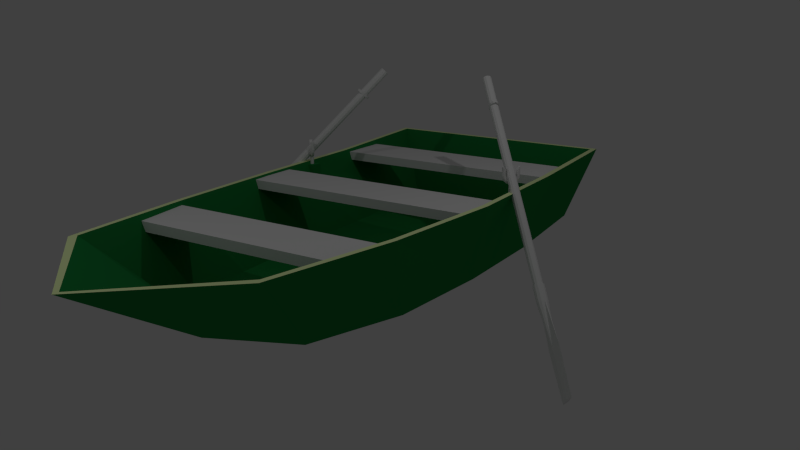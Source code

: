# Source: boat6.blend  (saved by Blender 2.71.0; exported with 4.5.12 LTS)
import bpy
from mathutils import Matrix  # noqa: F401  (used for matrix-valued properties, if any)

bpy.ops.wm.read_factory_settings(use_empty=True)
scene = bpy.context.scene
scene.name = 'Scene'

# ---- collections
col_collection_1 = bpy.data.collections.new('Collection 1'); scene.collection.children.link(col_collection_1)
col_collection_2 = bpy.data.collections.new('Collection 2'); scene.collection.children.link(col_collection_2)
col_collection_2.hide_render = True
col_collection_2.hide_viewport = True

# ---- materials (node trees are filled in below, after node groups)
mat_seats = bpy.data.materials.new('Seats')
mat_seats.alpha_threshold = 0.0
mat_seats.use_transparent_shadow = False
mat_seats.roughness = 0.5
mat_seats.line_color = (0.0, 0.0, 0.0, 1.0)
mat_hull = bpy.data.materials.new('Hull')
mat_hull.alpha_threshold = 0.0
mat_hull.use_transparent_shadow = False
mat_hull.diffuse_color = (0.015, 0.24, 0.054, 1.0)
mat_hull.roughness = 0.5
mat_hull.line_color = (0.0, 0.0, 0.0, 1.0)
mat_gunwale = bpy.data.materials.new('Gunwale')
mat_gunwale.alpha_threshold = 0.0
mat_gunwale.use_transparent_shadow = False
mat_gunwale.diffuse_color = (0.85, 1.0, 0.5, 1.0)
mat_gunwale.roughness = 0.5
mat_gunwale.line_color = (0.0, 0.0, 0.0, 1.0)

# ---- material node trees

# ---- world
world_world = bpy.data.worlds.new('World'); scene.world = world_world
world_world.color = (0.05088, 0.05088, 0.05088)
world_world.use_sun_shadow = False
world_world.sun_shadow_jitter_overblur = 0.0
world_world.cycles.sampling_method = 'MANUAL'
world_world.cycles.sample_map_resolution = 256

# ---- cameras
cam_camera = bpy.data.cameras.new('Camera')
cam_camera.clip_end = 100.0
cam_camera.lens = 35.0
cam_camera.sensor_width = 32.0
cam_camera.sensor_height = 18.0
cam_camera.ortho_scale = 7.314
cam_camera.dof.focus_distance = 0.0
cam_camera.dof.aperture_fstop = 128.0

# ---- lights
light_lamp_001 = bpy.data.lights.new('Lamp.001', 'POINT')
light_lamp_001.transmission_factor = 0.0
light_lamp_001.cutoff_distance = 30.0
light_lamp_001.energy = 100.0
light_lamp_001.shadow_buffer_clip_start = 1.001
light_lamp_001.shadow_soft_size = 0.1
light_lamp_001.shadow_maximum_resolution = 0.006
light_lamp_001.use_absolute_resolution = True
light_lamp_001.cycles.use_multiple_importance_sampling = False
light_lamp = bpy.data.lights.new('Lamp', 'POINT')
light_lamp.transmission_factor = 0.0
light_lamp.cutoff_distance = 30.0
light_lamp.energy = 100.0
light_lamp.shadow_buffer_clip_start = 1.001
light_lamp.shadow_soft_size = 0.1
light_lamp.shadow_maximum_resolution = 0.006
light_lamp.use_absolute_resolution = True
light_lamp.cycles.use_multiple_importance_sampling = False

# ---- meshes
me_cube_012 = bpy.data.meshes.new('Cube.012')
me_cube_012.from_pydata([(-1.0, -1.0, -1.0), (-1.0, 1.0, -1.0), (1.0, 1.0, -1.0), (1.0, -1.0, -1.0), (-1.0, -1.0, 1.0), (-1.0, 1.0, 1.0), (1.0, 1.0, 1.0), (1.0, -1.0, 1.0), (-0.8408, -13.0, -1.0), (-0.9107, -11.0, -1.0), (0.9107, -11.0, -1.0), (0.8408, -13.0, -1.0), (-0.8408, -13.0, 1.0), (-0.9107, -11.0, 1.0), (0.9107, -11.0, 1.0), (0.8408, -13.0, 1.0), (-1.0, -7.0, -1.0), (-1.0, -5.0, -1.0), (1.0, -5.0, -1.0), (1.0, -7.0, -1.0), (-1.0, -7.0, 1.0), (-1.0, -5.0, 1.0), (1.0, -5.0, 1.0), (1.0, -7.0, 1.0), (0.8353, 3.195, -14.53), (0.631, -13.18, -14.18), (-0.6307, -13.18, -14.18), (-0.8353, 3.195, -14.53), (1.061, 3.835, 2.663), (0.8012, -15.76, 2.491), (-0.7988, -15.76, 2.491), (-1.058, 3.835, 2.663), (1.015, 3.635, 2.663), (0.7669, -15.56, 2.491), (-0.7644, -15.56, 2.491), (-1.012, 3.635, 2.663), (0.7898, 2.995, -13.32), (0.5966, -12.98, -12.98), (-0.5963, -12.98, -12.98), (-0.7898, 2.995, -13.32), (0.8353, -0.8981, -16.42), (0.8353, -4.991, -16.59), (0.7664, -9.084, -16.59), (-0.7663, -9.084, -16.59), (-0.8353, -4.991, -16.59), (-0.8353, -0.8981, -16.42), (1.061, -1.064, 1.63), (1.061, -5.963, 1.458), (0.9732, -10.86, 1.802), (-0.9705, -10.86, 1.802), (-1.058, -5.963, 1.458), (-1.058, -1.064, 1.63), (1.015, -1.164, 1.63), (1.015, -5.963, 1.458), (0.9315, -10.76, 1.802), (-0.9288, -10.76, 1.802), (-1.012, -5.963, 1.458), (-1.012, -1.164, 1.63), (0.7898, -0.9981, -15.22), (0.7898, -4.991, -15.39), (0.7246, -8.984, -15.39), (-0.7245, -8.984, -15.39), (-0.7898, -4.991, -15.39), (-0.7898, -0.9981, -15.22), (5.423e-08, 3.195, -14.53), (0.0001723, -14.36, -14.18), (0.001409, 3.835, 2.663), (0.001236, -18.91, 2.491), (0.001409, 3.635, 2.663), (0.001236, -18.71, 2.491), (1.085e-07, 2.995, -13.32), (0.0001721, -14.16, -12.98), (0.0, -0.8981, -18.31), (0.0, -4.991, -19.35), (5.813e-05, -9.084, -17.93), (5.423e-08, -0.9981, -17.1), (-1.085e-07, -4.991, -18.15), (5.797e-05, -8.984, -16.72), (1.004, -3.35, 0.8265), (1.004, -3.817, 0.8265), (0.946, -3.817, 0.8265), (0.946, -3.35, 0.8265), (1.004, -3.35, -1.984), (1.004, -3.817, -1.984), (0.946, -3.817, -1.984), (0.946, -3.35, -1.984), (-0.9438, -3.35, 0.8265), (-0.9438, -3.817, 0.8265), (-1.002, -3.817, 0.8265), (-1.002, -3.35, 0.8265), (-0.9438, -3.35, -1.984), (-0.9438, -3.817, -1.984), (-1.002, -3.817, -1.984), (-1.002, -3.35, -1.984)], [], [(4, 5, 1, 0), (5, 6, 2, 1), (6, 7, 3, 2), (7, 4, 0, 3), (0, 1, 2, 3), (7, 6, 5, 4), (12, 13, 9, 8), (13, 14, 10, 9), (14, 15, 11, 10), (15, 12, 8, 11), (8, 9, 10, 11), (15, 14, 13, 12), (20, 21, 17, 16), (21, 22, 18, 17), (22, 23, 19, 18), (23, 20, 16, 19), (16, 17, 18, 19), (23, 22, 21, 20), (74, 65, 26, 43), (49, 30, 34, 55), (42, 48, 29, 25), (65, 67, 30, 26), (45, 51, 31, 27), (66, 64, 27, 31), (55, 34, 38, 61), (67, 29, 33, 69), (66, 31, 35, 68), (46, 28, 32, 52), (77, 61, 38, 71), (69, 33, 37, 71), (68, 35, 39, 70), (52, 32, 36, 58), (64, 72, 45, 27), (72, 73, 44, 45), (73, 74, 43, 44), (31, 51, 57, 35), (51, 50, 56, 57), (50, 49, 55, 56), (24, 28, 46, 40), (40, 46, 47, 41), (41, 47, 48, 42), (26, 30, 49, 43), (43, 49, 50, 44), (44, 50, 51, 45), (35, 57, 63, 39), (57, 56, 62, 63), (56, 55, 61, 62), (29, 48, 54, 33), (48, 47, 53, 54), (47, 46, 52, 53), (70, 39, 63, 75), (75, 63, 62, 76), (76, 62, 61, 77), (33, 54, 60, 37), (54, 53, 59, 60), (53, 52, 58, 59), (42, 25, 65, 74), (25, 29, 67, 65), (28, 24, 64, 66), (30, 67, 69, 34), (28, 66, 68, 32), (60, 77, 71, 37), (34, 69, 71, 38), (32, 68, 70, 36), (24, 40, 72, 64), (40, 41, 73, 72), (41, 42, 74, 73), (36, 70, 75, 58), (58, 75, 76, 59), (59, 76, 77, 60), (82, 83, 79, 78), (83, 84, 80, 79), (84, 85, 81, 80), (85, 82, 78, 81), (78, 79, 80, 81), (85, 84, 83, 82), (90, 91, 87, 86), (91, 92, 88, 87), (92, 93, 89, 88), (93, 90, 86, 89), (86, 87, 88, 89), (93, 92, 91, 90)])
me_cube_012.polygons.foreach_set('material_index', [0, 0, 0, 0, 0, 0, 0, 0, 0, 0, 0, 0, 0, 0, 0, 0, 0, 0, 1, 2, 1, 1, 1, 1, 1, 2, 2, 2, 1, 1, 1, 1, 1, 1, 1, 2, 2, 2, 1, 1, 1, 1, 1, 1, 1, 1, 1, 2, 2, 2, 1, 1, 1, 1, 1, 1, 1, 1, 1, 2, 2, 1, 1, 1, 1, 1, 1, 1, 1, 1, 1, 1, 1, 1, 1, 1, 1, 1, 1, 1, 1, 1])
me_cube_012.materials.append(mat_seats)
me_cube_012.materials.append(mat_hull)
me_cube_012.materials.append(mat_gunwale)
me_cube_012.use_remesh_preserve_volume = False
me_cube_012.use_remesh_preserve_attributes = False
me_cube_012.use_mirror_vertex_groups = False
me_cube_012.update()
me_torus_001 = bpy.data.meshes.new('Torus.001')
me_torus_001.from_pydata([(0.165, 0.0, 0.0), (0.1603, 0.0, 0.0175), (0.1475, 0.0, 0.03031), (0.13, 0.0, 0.035), (0.1125, 0.0, 0.03031), (0.09969, 0.0, 0.0175), (0.095, 0.0, 4.286e-18), (0.09969, 0.0, -0.0175), (0.1125, 0.0, -0.03031), (0.13, 0.0, -0.035), (0.1475, 0.0, -0.03031), (0.1603, 0.0, -0.0175), (-0.165, 1.442e-08, 0.0), (-0.1603, 1.401e-08, 0.0175), (-0.1475, 1.289e-08, 0.03031), (-0.13, 1.136e-08, 0.035), (-0.1125, 9.835e-09, 0.03031), (-0.09969, 8.715e-09, 0.0175), (-0.095, 8.305e-09, 4.286e-18), (-0.09969, 8.715e-09, -0.0175), (-0.1125, 9.835e-09, -0.03031), (-0.13, 1.136e-08, -0.035), (-0.1475, 1.289e-08, -0.03031), (-0.1603, 1.401e-08, -0.0175), (-0.155, -0.05643, 0.0), (-0.1506, -0.05483, 0.0175), (-0.1386, -0.05045, 0.03031), (-0.1222, -0.04446, 0.035), (-0.1057, -0.03848, 0.03031), (-0.09368, -0.0341, 0.0175), (-0.08927, -0.03249, 4.286e-18), (-0.09368, -0.0341, -0.0175), (-0.1057, -0.03848, -0.03031), (-0.1222, -0.04446, -0.035), (-0.1386, -0.05045, -0.03031), (-0.1506, -0.05483, -0.0175), (-0.1264, -0.1061, 0.0), (-0.1228, -0.103, 0.0175), (-0.113, -0.09481, 0.03031), (-0.09959, -0.08356, 0.035), (-0.08618, -0.07231, 0.03031), (-0.07637, -0.06408, 0.0175), (-0.07277, -0.06106, 4.286e-18), (-0.07637, -0.06408, -0.0175), (-0.08618, -0.07231, -0.03031), (-0.09959, -0.08356, -0.035), (-0.113, -0.09481, -0.03031), (-0.1228, -0.103, -0.0175), (-0.0825, -0.1429, 0.0), (-0.08016, -0.1388, 0.0175), (-0.07375, -0.1277, 0.03031), (-0.065, -0.1126, 0.035), (-0.05625, -0.09743, 0.03031), (-0.04984, -0.08633, 0.0175), (-0.0475, -0.08227, 4.286e-18), (-0.04984, -0.08633, -0.0175), (-0.05625, -0.09743, -0.03031), (-0.065, -0.1126, -0.035), (-0.07375, -0.1277, -0.03031), (-0.08016, -0.1388, -0.0175), (-0.02865, -0.1625, 0.0), (-0.02784, -0.1579, 0.0175), (-0.02561, -0.1453, 0.03031), (-0.02257, -0.128, 0.035), (-0.01954, -0.1108, 0.03031), (-0.01731, -0.09817, 0.0175), (-0.0165, -0.09356, 4.286e-18), (-0.01731, -0.09817, -0.0175), (-0.01954, -0.1108, -0.03031), (-0.02257, -0.128, -0.035), (-0.02561, -0.1453, -0.03031), (-0.02784, -0.1579, -0.0175), (0.02865, -0.1625, 0.0), (0.02784, -0.1579, 0.0175), (0.02561, -0.1453, 0.03031), (0.02257, -0.128, 0.035), (0.01954, -0.1108, 0.03031), (0.01731, -0.09817, 0.0175), (0.0165, -0.09356, 4.286e-18), (0.01731, -0.09817, -0.0175), (0.01954, -0.1108, -0.03031), (0.02257, -0.128, -0.035), (0.02561, -0.1453, -0.03031), (0.02784, -0.1579, -0.0175), (0.0825, -0.1429, 0.0), (0.08016, -0.1388, 0.0175), (0.07375, -0.1277, 0.03031), (0.065, -0.1126, 0.035), (0.05625, -0.09743, 0.03031), (0.04984, -0.08633, 0.0175), (0.0475, -0.08227, 4.286e-18), (0.04984, -0.08633, -0.0175), (0.05625, -0.09743, -0.03031), (0.065, -0.1126, -0.035), (0.07375, -0.1277, -0.03031), (0.08016, -0.1388, -0.0175), (0.1264, -0.1061, 0.0), (0.1228, -0.103, 0.0175), (0.113, -0.09481, 0.03031), (0.09959, -0.08356, 0.035), (0.08618, -0.07231, 0.03031), (0.07637, -0.06408, 0.0175), (0.07277, -0.06106, 4.286e-18), (0.07637, -0.06408, -0.0175), (0.08618, -0.07231, -0.03031), (0.09959, -0.08356, -0.035), (0.113, -0.09481, -0.03031), (0.1228, -0.103, -0.0175), (0.155, -0.05643, 0.0), (0.1506, -0.05483, 0.0175), (0.1386, -0.05045, 0.03031), (0.1222, -0.04446, 0.035), (0.1057, -0.03848, 0.03031), (0.09368, -0.0341, 0.0175), (0.08927, -0.03249, 4.286e-18), (0.09368, -0.0341, -0.0175), (0.1057, -0.03848, -0.03031), (0.1222, -0.04446, -0.035), (0.1386, -0.05045, -0.03031), (0.1506, -0.05483, -0.0175), (0.165, 0.1, 0.0), (0.1603, 0.1, 0.0175), (0.1475, 0.1, 0.03031), (0.13, 0.1, 0.035), (0.1125, 0.1, 0.03031), (0.09969, 0.1, 0.0175), (0.095, 0.1, 4.286e-18), (0.09969, 0.1, -0.0175), (0.1125, 0.1, -0.03031), (0.13, 0.1, -0.035), (0.1475, 0.1, -0.03031), (0.1603, 0.1, -0.0175), (-0.165, 0.1, 0.0), (-0.1603, 0.1, 0.0175), (-0.1475, 0.1, 0.03031), (-0.13, 0.1, 0.035), (-0.1125, 0.1, 0.03031), (-0.09969, 0.1, 0.0175), (-0.095, 0.1, 4.286e-18), (-0.09969, 0.1, -0.0175), (-0.1125, 0.1, -0.03031), (-0.13, 0.1, -0.035), (-0.1475, 0.1, -0.03031), (-0.1603, 0.1, -0.0175), (0.1626, 0.15, 0.0), (0.1602, 0.15, 0.0175), (0.1538, 0.15, 0.03031), (0.1451, 0.15, 0.035), (0.1363, 0.15, 0.03031), (0.1299, 0.15, 0.0175), (0.1276, 0.15, 0.0), (0.1299, 0.15, -0.0175), (0.1363, 0.15, -0.03031), (0.1451, 0.15, -0.035), (0.1538, 0.15, -0.03031), (0.1602, 0.15, -0.0175), (-0.1616, 0.15, 0.0), (-0.1593, 0.15, 0.0175), (-0.1529, 0.15, 0.03031), (-0.1441, 0.15, 0.035), (-0.1354, 0.15, 0.03031), (-0.129, 0.15, 0.0175), (-0.1266, 0.15, 0.0), (-0.129, 0.15, -0.0175), (-0.1354, 0.15, -0.03031), (-0.1441, 0.15, -0.035), (-0.1529, 0.15, -0.03031), (-0.1593, 0.15, -0.0175), (-0.035, -0.1267, 0.0), (-0.03031, -0.1267, 0.0175), (-0.0175, -0.1267, 0.03031), (1.49e-08, -0.1267, 0.035), (0.0175, -0.1267, 0.03031), (0.03031, -0.1267, 0.0175), (0.035, -0.1267, 4.286e-18), (0.03031, -0.1267, -0.0175), (0.0175, -0.1267, -0.03031), (1.49e-08, -0.1267, -0.035), (-0.0175, -0.1267, -0.03031), (-0.03031, -0.1267, -0.0175), (-0.035, -0.5267, 1.774e-07), (-0.03031, -0.5267, 0.0175), (-0.0175, -0.5267, 0.03031), (1.49e-08, -0.5267, 0.035), (0.0175, -0.5267, 0.03031), (0.03031, -0.5267, 0.0175), (0.035, -0.5267, 1.774e-07), (0.03031, -0.5267, -0.0175), (0.0175, -0.5267, -0.03031), (1.49e-08, -0.5267, -0.035), (-0.0175, -0.5267, -0.03031), (-0.03031, -0.5267, -0.0175)], [], [(12, 24, 25, 13), (13, 25, 26, 14), (14, 26, 27, 15), (15, 27, 28, 16), (16, 28, 29, 17), (17, 29, 30, 18), (18, 30, 31, 19), (19, 31, 32, 20), (20, 32, 33, 21), (21, 33, 34, 22), (22, 34, 35, 23), (23, 35, 24, 12), (24, 36, 37, 25), (25, 37, 38, 26), (26, 38, 39, 27), (27, 39, 40, 28), (28, 40, 41, 29), (29, 41, 42, 30), (30, 42, 43, 31), (31, 43, 44, 32), (32, 44, 45, 33), (33, 45, 46, 34), (34, 46, 47, 35), (35, 47, 36, 24), (36, 48, 49, 37), (37, 49, 50, 38), (38, 50, 51, 39), (39, 51, 52, 40), (40, 52, 53, 41), (41, 53, 54, 42), (42, 54, 55, 43), (43, 55, 56, 44), (44, 56, 57, 45), (45, 57, 58, 46), (46, 58, 59, 47), (47, 59, 48, 36), (48, 60, 61, 49), (49, 61, 62, 50), (50, 62, 63, 51), (51, 63, 64, 52), (52, 64, 65, 53), (53, 65, 66, 54), (54, 66, 67, 55), (55, 67, 68, 56), (56, 68, 69, 57), (57, 69, 70, 58), (58, 70, 71, 59), (59, 71, 60, 48), (60, 72, 73, 61), (61, 73, 74, 62), (62, 74, 75, 63), (63, 75, 76, 64), (64, 76, 77, 65), (65, 77, 78, 66), (66, 78, 79, 67), (67, 79, 80, 68), (68, 80, 81, 69), (69, 81, 82, 70), (70, 82, 83, 71), (71, 83, 72, 60), (72, 84, 85, 73), (73, 85, 86, 74), (74, 86, 87, 75), (75, 87, 88, 76), (76, 88, 89, 77), (77, 89, 90, 78), (78, 90, 91, 79), (79, 91, 92, 80), (80, 92, 93, 81), (81, 93, 94, 82), (82, 94, 95, 83), (83, 95, 84, 72), (84, 96, 97, 85), (85, 97, 98, 86), (86, 98, 99, 87), (87, 99, 100, 88), (88, 100, 101, 89), (89, 101, 102, 90), (90, 102, 103, 91), (91, 103, 104, 92), (92, 104, 105, 93), (93, 105, 106, 94), (94, 106, 107, 95), (95, 107, 96, 84), (96, 108, 109, 97), (97, 109, 110, 98), (98, 110, 111, 99), (99, 111, 112, 100), (100, 112, 113, 101), (101, 113, 114, 102), (102, 114, 115, 103), (103, 115, 116, 104), (104, 116, 117, 105), (105, 117, 118, 106), (106, 118, 119, 107), (107, 119, 108, 96), (108, 0, 1, 109), (109, 1, 2, 110), (110, 2, 3, 111), (111, 3, 4, 112), (112, 4, 5, 113), (113, 5, 6, 114), (114, 6, 7, 115), (115, 7, 8, 116), (116, 8, 9, 117), (117, 9, 10, 118), (118, 10, 11, 119), (119, 11, 0, 108), (3, 2, 122, 123), (21, 22, 142, 141), (17, 18, 138, 137), (7, 6, 126, 127), (11, 10, 130, 131), (9, 8, 128, 129), (8, 7, 127, 128), (18, 19, 139, 138), (5, 4, 124, 125), (1, 0, 120, 121), (6, 5, 125, 126), (14, 15, 135, 134), (0, 11, 131, 120), (2, 1, 121, 122), (12, 13, 133, 132), (19, 20, 140, 139), (16, 17, 137, 136), (4, 3, 123, 124), (10, 9, 129, 130), (22, 23, 143, 142), (23, 12, 132, 143), (13, 14, 134, 133), (15, 16, 136, 135), (20, 21, 141, 140), (133, 134, 158, 157), (120, 131, 155, 144), (138, 139, 163, 162), (129, 128, 152, 153), (121, 120, 144, 145), (141, 142, 166, 165), (123, 122, 146, 147), (142, 143, 167, 166), (128, 127, 151, 152), (125, 124, 148, 149), (130, 129, 153, 154), (131, 130, 154, 155), (135, 136, 160, 159), (136, 137, 161, 160), (127, 126, 150, 151), (134, 135, 159, 158), (132, 133, 157, 156), (122, 121, 145, 146), (126, 125, 149, 150), (143, 132, 156, 167), (124, 123, 147, 148), (139, 140, 164, 163), (137, 138, 162, 161), (140, 141, 165, 164), (148, 147, 146, 145, 144, 155, 154, 153, 152, 151, 150, 149), (156, 157, 158, 159, 160, 161, 162, 163, 164, 165, 166, 167), (168, 179, 178, 177, 176, 175, 174, 173, 172, 171, 170, 169), (180, 181, 182, 183, 184, 185, 186, 187, 188, 189, 190, 191), (179, 168, 180, 191), (173, 174, 186, 185), (169, 170, 182, 181), (172, 173, 185, 184), (174, 175, 187, 186), (170, 171, 183, 182), (177, 178, 190, 189), (178, 179, 191, 190), (175, 176, 188, 187), (176, 177, 189, 188), (171, 172, 184, 183), (168, 169, 181, 180)])
me_torus_001.use_remesh_preserve_volume = False
me_torus_001.use_remesh_preserve_attributes = False
me_torus_001.use_mirror_vertex_groups = False
me_torus_001.update()
me_cylinder_001 = bpy.data.meshes.new('Cylinder.001')
me_cylinder_001.from_pydata([(0.0, 0.083, -2.1), (0.0, 0.083, 2.1), (0.0415, 0.07188, -2.1), (0.0415, 0.07188, 2.1), (0.07188, 0.0415, -2.1), (0.07188, 0.0415, 2.1), (0.083, -3.628e-09, -2.1), (0.083, -3.628e-09, 2.1), (0.07188, -0.0415, -2.1), (0.07188, -0.0415, 2.1), (0.0415, -0.07188, -2.1), (0.0415, -0.07188, 2.1), (1.253e-08, -0.083, -2.1), (1.253e-08, -0.083, 2.1), (-0.0415, -0.07188, -2.1), (-0.0415, -0.07188, 2.1), (-0.07188, -0.0415, -2.1), (-0.07188, -0.0415, 2.1), (-0.083, -3.859e-08, -2.1), (-0.083, -3.859e-08, 2.1), (-0.07188, 0.0415, -2.1), (-0.07188, 0.0415, 2.1), (-0.0415, 0.07188, -2.1), (-0.0415, 0.07188, 2.1), (0.0, 0.083, 1.459), (0.0, 0.083, 1.502), (0.0415, 0.07188, 1.502), (0.0415, 0.07188, 1.459), (0.07188, 0.0415, 1.502), (0.07188, 0.0415, 1.459), (0.083, -3.628e-09, 1.502), (0.083, -3.628e-09, 1.459), (0.07188, -0.0415, 1.502), (0.07188, -0.0415, 1.459), (0.0415, -0.07188, 1.502), (0.0415, -0.07188, 1.459), (1.253e-08, -0.083, 1.502), (1.253e-08, -0.083, 1.459), (-0.0415, -0.07188, 1.502), (-0.0415, -0.07188, 1.459), (-0.07188, -0.0415, 1.502), (-0.07188, -0.0415, 1.459), (-0.083, -3.859e-08, 1.502), (-0.083, -3.859e-08, 1.459), (-0.07188, 0.0415, 1.502), (-0.07188, 0.0415, 1.459), (-0.0415, 0.07188, 1.502), (-0.0415, 0.07188, 1.459), (2.235e-09, 0.083, 1.502), (2.235e-09, 0.083, 1.459), (0.0664, 0.07188, 1.459), (0.0664, 0.07188, 1.502), (0.115, 0.0415, 1.459), (0.115, 0.0415, 1.502), (0.1328, -3.628e-09, 1.459), (0.1328, -3.628e-09, 1.502), (0.115, -0.0415, 1.459), (0.115, -0.0415, 1.502), (0.0664, -0.07188, 1.459), (0.0664, -0.07188, 1.502), (2.229e-08, -0.083, 1.459), (2.229e-08, -0.083, 1.502), (-0.0664, -0.07188, 1.459), (-0.0664, -0.07188, 1.502), (-0.115, -0.0415, 1.459), (-0.115, -0.0415, 1.502), (-0.1328, -3.859e-08, 1.459), (-0.1328, -3.859e-08, 1.502), (-0.115, 0.0415, 1.459), (-0.115, 0.0415, 1.502), (-0.0664, 0.07188, 1.459), (-0.0664, 0.07188, 1.502), (3.713e-10, 0.09954, -2.1), (0.04977, 0.08621, -2.1), (0.08621, 0.04977, -2.1), (0.09954, -2.123e-09, -2.1), (0.08621, -0.04977, -2.1), (0.04977, -0.08621, -2.1), (1.54e-08, -0.09954, -2.1), (-0.04977, -0.08621, -2.1), (-0.08621, -0.04977, -2.1), (-0.09954, -4.405e-08, -2.1), (-0.08621, 0.04977, -2.1), (-0.04977, 0.08621, -2.1), (3.713e-10, 0.09954, -2.1), (0.04977, 0.08621, -2.1), (0.08621, 0.04977, -2.1), (0.09954, -2.123e-09, -2.1), (0.08621, -0.04977, -2.1), (0.04977, -0.08621, -2.1), (1.54e-08, -0.09954, -2.1), (-0.04977, -0.08621, -2.1), (-0.08621, -0.04977, -2.1), (-0.09954, -4.405e-08, -2.1), (-0.08621, 0.04977, -2.1), (-0.04977, 0.08621, -2.1), (0.02489, 0.09288, -2.1), (0.06799, 0.06799, -2.1), (0.09288, 0.02489, -2.1), (0.09288, -0.02489, -2.1), (0.06799, -0.06799, -2.1), (0.02489, -0.09288, -2.1), (-0.02489, -0.09288, -2.1), (-0.06799, -0.06799, -2.1), (-0.09288, -0.02489, -2.1), (-0.09288, 0.02489, -2.1), (-0.06799, 0.06799, -2.1), (-0.02489, 0.09288, -2.1), (3.713e-10, 0.09954, -2.1), (0.04977, 0.08621, -2.1), (0.08621, 0.04977, -2.1), (0.09954, -2.123e-09, -2.1), (0.08621, -0.04977, -2.1), (0.04977, -0.08621, -2.1), (1.54e-08, -0.09954, -2.1), (-0.04977, -0.08621, -2.1), (-0.08621, -0.04977, -2.1), (-0.09954, -4.405e-08, -2.1), (-0.08621, 0.04977, -2.1), (-0.04977, 0.08621, -2.1), (0.02489, 0.09288, -2.1), (0.06799, 0.06799, -2.1), (0.09288, 0.02489, -2.1), (0.09288, -0.02489, -2.1), (0.06799, -0.06799, -2.1), (0.02489, -0.09288, -2.1), (-0.02489, -0.09288, -2.1), (-0.06799, -0.06799, -2.1), (-0.09288, -0.02489, -2.1), (-0.09288, 0.02489, -2.1), (-0.06799, 0.06799, -2.1), (-0.02489, 0.09288, -2.1), (3.713e-10, 0.09954, -2.4), (0.04977, 0.08621, -2.4), (0.08621, 0.04977, -2.4), (0.09954, -2.123e-09, -2.4), (0.08621, -0.04977, -2.4), (0.04977, -0.08621, -2.4), (1.54e-08, -0.09954, -2.4), (-0.04977, -0.08621, -2.4), (-0.08621, -0.04977, -2.4), (-0.09954, -4.405e-08, -2.4), (-0.08621, 0.04977, -2.4), (-0.04977, 0.08621, -2.4), (0.02489, 0.09288, -2.4), (0.06799, 0.06799, -2.4), (0.09288, 0.02489, -2.4), (0.09288, -0.02489, -2.4), (0.06799, -0.06799, -2.4), (0.02489, -0.09288, -2.4), (-0.02489, -0.09288, -2.4), (-0.06799, -0.06799, -2.4), (-0.09288, -0.02489, -2.4), (-0.09288, 0.02489, -2.4), (-0.06799, 0.06799, -2.4), (-0.02489, 0.09288, -2.4), (-3.725e-09, 0.02489, -3.273), (0.01589, 0.02489, -3.26), (0.02752, 0.02489, -3.223), (0.2335, -2.123e-09, -3.198), (0.02752, -0.02489, -3.223), (0.01589, -0.02489, -3.26), (5.588e-09, -0.02489, -3.273), (-0.01589, -0.02489, -3.26), (-0.02752, -0.02489, -3.223), (-0.2335, -4.405e-08, -3.198), (-0.02752, 0.02489, -3.223), (-0.01589, 0.02489, -3.26), (0.007944, 0.02489, -3.266), (0.0217, 0.02489, -3.241), (0.02965, 0.02489, -3.198), (0.02965, -0.02489, -3.198), (0.0217, -0.02489, -3.241), (0.007944, -0.02489, -3.266), (-0.007944, -0.02489, -3.266), (-0.0217, -0.02489, -3.241), (-0.02965, -0.02489, -3.198), (-0.02965, 0.02489, -3.198), (-0.0217, 0.02489, -3.241), (-0.007944, 0.02489, -3.266), (-3.725e-09, 0.02489, -3.273), (0.01589, 0.02489, -3.26), (0.02752, 0.02489, -3.223), (0.2335, -2.123e-09, -3.198), (0.02752, -0.02489, -3.223), (0.01589, -0.02489, -3.26), (5.588e-09, -0.02489, -3.273), (-0.01589, -0.02489, -3.26), (-0.02752, -0.02489, -3.223), (-0.2335, -4.405e-08, -3.198), (-0.02752, 0.02489, -3.223), (-0.01589, 0.02489, -3.26), (0.007944, 0.02489, -3.266), (0.0217, 0.02489, -3.241), (0.02965, 0.02489, -3.198), (0.02965, -0.02489, -3.198), (0.0217, -0.02489, -3.241), (0.007944, -0.02489, -3.266), (-0.007944, -0.02489, -3.266), (-0.0217, -0.02489, -3.241), (-0.02965, -0.02489, -3.198), (-0.02965, 0.02489, -3.198), (-0.0217, 0.02489, -3.241), (-0.007944, 0.02489, -3.266), (-3.458e-09, 0.02489, -4.038), (0.0135, 0.02489, -4.038), (0.02339, 0.02489, -4.038), (0.1984, -2.123e-09, -4.038), (0.02339, -0.02489, -4.038), (0.0135, -0.02489, -4.038), (4.459e-09, -0.02489, -4.038), (-0.0135, -0.02489, -4.038), (-0.02339, -0.02489, -4.038), (-0.1984, -4.405e-08, -4.038), (-0.02339, 0.02489, -4.038), (-0.0135, 0.02489, -4.038), (0.006752, 0.02489, -4.038), (0.01845, 0.02489, -4.038), (0.0252, 0.02489, -4.038), (0.0252, -0.02489, -4.038), (0.01845, -0.02489, -4.038), (0.006752, -0.02489, -4.038), (-0.006752, -0.02489, -4.038), (-0.01845, -0.02489, -4.038), (-0.0252, -0.02489, -4.038), (-0.0252, 0.02489, -4.038), (-0.01845, 0.02489, -4.038), (-0.006752, 0.02489, -4.038)], [], [(25, 1, 3, 26), (26, 3, 5, 28), (28, 5, 7, 30), (30, 7, 9, 32), (32, 9, 11, 34), (34, 11, 13, 36), (36, 13, 15, 38), (38, 15, 17, 40), (40, 17, 19, 42), (42, 19, 21, 44), (3, 1, 23, 21, 19, 17, 15, 13, 11, 9, 7, 5), (46, 23, 1, 25), (44, 21, 23, 46), (22, 0, 72, 83), (0, 24, 27, 2), (48, 25, 26, 51), (2, 27, 29, 4), (51, 26, 28, 53), (4, 29, 31, 6), (53, 28, 30, 55), (6, 31, 33, 8), (55, 30, 32, 57), (8, 33, 35, 10), (57, 32, 34, 59), (10, 35, 37, 12), (59, 34, 36, 61), (12, 37, 39, 14), (61, 36, 38, 63), (14, 39, 41, 16), (63, 38, 40, 65), (16, 41, 43, 18), (65, 40, 42, 67), (18, 43, 45, 20), (67, 42, 44, 69), (22, 47, 24, 0), (71, 46, 25, 48), (20, 45, 47, 22), (69, 44, 46, 71), (24, 49, 50, 27), (49, 48, 51, 50), (27, 50, 52, 29), (50, 51, 53, 52), (29, 52, 54, 31), (52, 53, 55, 54), (31, 54, 56, 33), (54, 55, 57, 56), (33, 56, 58, 35), (56, 57, 59, 58), (35, 58, 60, 37), (58, 59, 61, 60), (37, 60, 62, 39), (60, 61, 63, 62), (39, 62, 64, 41), (62, 63, 65, 64), (41, 64, 66, 43), (64, 65, 67, 66), (43, 66, 68, 45), (66, 67, 69, 68), (47, 70, 49, 24), (70, 71, 48, 49), (45, 68, 70, 47), (68, 69, 71, 70), (20, 22, 83, 82), (18, 20, 82, 81), (16, 18, 81, 80), (14, 16, 80, 79), (12, 14, 79, 78), (10, 12, 78, 77), (8, 10, 77, 76), (6, 8, 76, 75), (4, 6, 75, 74), (2, 4, 74, 73), (0, 2, 73, 72), (83, 72, 84, 107, 95), (82, 83, 95, 106, 94), (81, 82, 94, 105, 93), (80, 81, 93, 104, 92), (79, 80, 92, 103, 91), (78, 79, 91, 102, 90), (77, 78, 90, 101, 89), (76, 77, 89, 100, 88), (75, 76, 88, 99, 87), (74, 75, 87, 98, 86), (73, 74, 86, 97, 85), (72, 73, 85, 96, 84), (94, 106, 130, 118), (97, 86, 110, 121), (92, 104, 128, 116), (106, 95, 119, 130), (90, 102, 126, 114), (104, 93, 117, 128), (88, 100, 124, 112), (102, 91, 115, 126), (100, 89, 113, 124), (86, 98, 122, 110), (95, 107, 131, 119), (98, 87, 111, 122), (84, 96, 120, 108), (93, 105, 129, 117), (96, 85, 109, 120), (107, 84, 108, 131), (91, 103, 127, 115), (105, 94, 118, 129), (89, 101, 125, 113), (103, 92, 116, 127), (101, 90, 114, 125), (87, 99, 123, 111), (99, 88, 112, 123), (85, 97, 121, 109), (116, 128, 152, 140), (129, 118, 142, 153), (114, 126, 150, 138), (127, 116, 140, 151), (112, 124, 148, 136), (125, 114, 138, 149), (123, 112, 136, 147), (110, 122, 146, 134), (119, 131, 155, 143), (121, 110, 134, 145), (108, 120, 144, 132), (117, 129, 153, 141), (130, 119, 143, 154), (115, 127, 151, 139), (128, 117, 141, 152), (113, 125, 149, 137), (126, 115, 139, 150), (124, 113, 137, 148), (111, 123, 147, 135), (122, 111, 135, 146), (109, 121, 145, 133), (118, 130, 154, 142), (120, 109, 133, 144), (131, 108, 132, 155), (136, 148, 172, 160), (149, 138, 162, 173), (147, 136, 160, 171), (134, 146, 170, 158), (143, 155, 179, 167), (145, 134, 158, 169), (132, 144, 168, 156), (141, 153, 177, 165), (154, 143, 167, 178), (139, 151, 175, 163), (152, 141, 165, 176), (137, 149, 173, 161), (150, 139, 163, 174), (148, 137, 161, 172), (135, 147, 171, 159), (146, 135, 159, 170), (133, 145, 169, 157), (142, 154, 178, 166), (144, 133, 157, 168), (155, 132, 156, 179), (140, 152, 176, 164), (153, 142, 166, 177), (138, 150, 174, 162), (151, 140, 164, 175), (167, 179, 203, 191), (169, 158, 182, 193), (156, 168, 192, 180), (165, 177, 201, 189), (178, 167, 191, 202), (163, 175, 199, 187), (176, 165, 189, 200), (161, 173, 197, 185), (174, 163, 187, 198), (172, 161, 185, 196), (159, 171, 195, 183), (170, 159, 183, 194), (157, 169, 193, 181), (166, 178, 202, 190), (168, 157, 181, 192), (179, 156, 180, 203), (164, 176, 200, 188), (177, 166, 190, 201), (162, 174, 198, 186), (175, 164, 188, 199), (160, 172, 196, 184), (173, 162, 186, 197), (171, 160, 184, 195), (158, 170, 194, 182), (187, 199, 223, 211), (200, 189, 213, 224), (185, 197, 221, 209), (198, 187, 211, 222), (196, 185, 209, 220), (183, 195, 219, 207), (194, 183, 207, 218), (181, 193, 217, 205), (190, 202, 226, 214), (192, 181, 205, 216), (203, 180, 204, 227), (188, 200, 224, 212), (201, 190, 214, 225), (186, 198, 222, 210), (199, 188, 212, 223), (184, 196, 220, 208), (197, 186, 210, 221), (195, 184, 208, 219), (182, 194, 218, 206), (191, 203, 227, 215), (193, 182, 206, 217), (180, 192, 216, 204), (189, 201, 225, 213), (202, 191, 215, 226), (216, 205, 217, 206, 218, 207, 219, 208, 220, 209, 221, 210, 222, 211, 223, 212, 224, 213, 225, 214, 226, 215, 227, 204)])
me_cylinder_001.use_remesh_preserve_volume = False
me_cylinder_001.use_remesh_preserve_attributes = False
me_cylinder_001.use_mirror_vertex_groups = False
me_cylinder_001.update()
me_torus = bpy.data.meshes.new('Torus')
me_torus.from_pydata([(0.165, 0.0, 0.0), (0.1603, 0.0, 0.0175), (0.1475, 0.0, 0.03031), (0.13, 0.0, 0.035), (0.1125, 0.0, 0.03031), (0.09969, 0.0, 0.0175), (0.095, 0.0, 4.286e-18), (0.09969, 0.0, -0.0175), (0.1125, 0.0, -0.03031), (0.13, 0.0, -0.035), (0.1475, 0.0, -0.03031), (0.1603, 0.0, -0.0175), (-0.165, 1.442e-08, 0.0), (-0.1603, 1.401e-08, 0.0175), (-0.1475, 1.289e-08, 0.03031), (-0.13, 1.136e-08, 0.035), (-0.1125, 9.835e-09, 0.03031), (-0.09969, 8.715e-09, 0.0175), (-0.095, 8.305e-09, 4.286e-18), (-0.09969, 8.715e-09, -0.0175), (-0.1125, 9.835e-09, -0.03031), (-0.13, 1.136e-08, -0.035), (-0.1475, 1.289e-08, -0.03031), (-0.1603, 1.401e-08, -0.0175), (-0.155, -0.05643, 0.0), (-0.1506, -0.05483, 0.0175), (-0.1386, -0.05045, 0.03031), (-0.1222, -0.04446, 0.035), (-0.1057, -0.03848, 0.03031), (-0.09368, -0.0341, 0.0175), (-0.08927, -0.03249, 4.286e-18), (-0.09368, -0.0341, -0.0175), (-0.1057, -0.03848, -0.03031), (-0.1222, -0.04446, -0.035), (-0.1386, -0.05045, -0.03031), (-0.1506, -0.05483, -0.0175), (-0.1264, -0.1061, 0.0), (-0.1228, -0.103, 0.0175), (-0.113, -0.09481, 0.03031), (-0.09959, -0.08356, 0.035), (-0.08618, -0.07231, 0.03031), (-0.07637, -0.06408, 0.0175), (-0.07277, -0.06106, 4.286e-18), (-0.07637, -0.06408, -0.0175), (-0.08618, -0.07231, -0.03031), (-0.09959, -0.08356, -0.035), (-0.113, -0.09481, -0.03031), (-0.1228, -0.103, -0.0175), (-0.0825, -0.1429, 0.0), (-0.08016, -0.1388, 0.0175), (-0.07375, -0.1277, 0.03031), (-0.065, -0.1126, 0.035), (-0.05625, -0.09743, 0.03031), (-0.04984, -0.08633, 0.0175), (-0.0475, -0.08227, 4.286e-18), (-0.04984, -0.08633, -0.0175), (-0.05625, -0.09743, -0.03031), (-0.065, -0.1126, -0.035), (-0.07375, -0.1277, -0.03031), (-0.08016, -0.1388, -0.0175), (-0.02865, -0.1625, 0.0), (-0.02784, -0.1579, 0.0175), (-0.02561, -0.1453, 0.03031), (-0.02257, -0.128, 0.035), (-0.01954, -0.1108, 0.03031), (-0.01731, -0.09817, 0.0175), (-0.0165, -0.09356, 4.286e-18), (-0.01731, -0.09817, -0.0175), (-0.01954, -0.1108, -0.03031), (-0.02257, -0.128, -0.035), (-0.02561, -0.1453, -0.03031), (-0.02784, -0.1579, -0.0175), (0.02865, -0.1625, 0.0), (0.02784, -0.1579, 0.0175), (0.02561, -0.1453, 0.03031), (0.02257, -0.128, 0.035), (0.01954, -0.1108, 0.03031), (0.01731, -0.09817, 0.0175), (0.0165, -0.09356, 4.286e-18), (0.01731, -0.09817, -0.0175), (0.01954, -0.1108, -0.03031), (0.02257, -0.128, -0.035), (0.02561, -0.1453, -0.03031), (0.02784, -0.1579, -0.0175), (0.0825, -0.1429, 0.0), (0.08016, -0.1388, 0.0175), (0.07375, -0.1277, 0.03031), (0.065, -0.1126, 0.035), (0.05625, -0.09743, 0.03031), (0.04984, -0.08633, 0.0175), (0.0475, -0.08227, 4.286e-18), (0.04984, -0.08633, -0.0175), (0.05625, -0.09743, -0.03031), (0.065, -0.1126, -0.035), (0.07375, -0.1277, -0.03031), (0.08016, -0.1388, -0.0175), (0.1264, -0.1061, 0.0), (0.1228, -0.103, 0.0175), (0.113, -0.09481, 0.03031), (0.09959, -0.08356, 0.035), (0.08618, -0.07231, 0.03031), (0.07637, -0.06408, 0.0175), (0.07277, -0.06106, 4.286e-18), (0.07637, -0.06408, -0.0175), (0.08618, -0.07231, -0.03031), (0.09959, -0.08356, -0.035), (0.113, -0.09481, -0.03031), (0.1228, -0.103, -0.0175), (0.155, -0.05643, 0.0), (0.1506, -0.05483, 0.0175), (0.1386, -0.05045, 0.03031), (0.1222, -0.04446, 0.035), (0.1057, -0.03848, 0.03031), (0.09368, -0.0341, 0.0175), (0.08927, -0.03249, 4.286e-18), (0.09368, -0.0341, -0.0175), (0.1057, -0.03848, -0.03031), (0.1222, -0.04446, -0.035), (0.1386, -0.05045, -0.03031), (0.1506, -0.05483, -0.0175), (0.165, 0.1, 0.0), (0.1603, 0.1, 0.0175), (0.1475, 0.1, 0.03031), (0.13, 0.1, 0.035), (0.1125, 0.1, 0.03031), (0.09969, 0.1, 0.0175), (0.095, 0.1, 4.286e-18), (0.09969, 0.1, -0.0175), (0.1125, 0.1, -0.03031), (0.13, 0.1, -0.035), (0.1475, 0.1, -0.03031), (0.1603, 0.1, -0.0175), (-0.165, 0.1, 0.0), (-0.1603, 0.1, 0.0175), (-0.1475, 0.1, 0.03031), (-0.13, 0.1, 0.035), (-0.1125, 0.1, 0.03031), (-0.09969, 0.1, 0.0175), (-0.095, 0.1, 4.286e-18), (-0.09969, 0.1, -0.0175), (-0.1125, 0.1, -0.03031), (-0.13, 0.1, -0.035), (-0.1475, 0.1, -0.03031), (-0.1603, 0.1, -0.0175), (0.1626, 0.15, 0.0), (0.1602, 0.15, 0.0175), (0.1538, 0.15, 0.03031), (0.1451, 0.15, 0.035), (0.1363, 0.15, 0.03031), (0.1299, 0.15, 0.0175), (0.1276, 0.15, 0.0), (0.1299, 0.15, -0.0175), (0.1363, 0.15, -0.03031), (0.1451, 0.15, -0.035), (0.1538, 0.15, -0.03031), (0.1602, 0.15, -0.0175), (-0.1616, 0.15, 0.0), (-0.1593, 0.15, 0.0175), (-0.1529, 0.15, 0.03031), (-0.1441, 0.15, 0.035), (-0.1354, 0.15, 0.03031), (-0.129, 0.15, 0.0175), (-0.1266, 0.15, 0.0), (-0.129, 0.15, -0.0175), (-0.1354, 0.15, -0.03031), (-0.1441, 0.15, -0.035), (-0.1529, 0.15, -0.03031), (-0.1593, 0.15, -0.0175), (-0.035, -0.1267, 0.0), (-0.03031, -0.1267, 0.0175), (-0.0175, -0.1267, 0.03031), (1.49e-08, -0.1267, 0.035), (0.0175, -0.1267, 0.03031), (0.03031, -0.1267, 0.0175), (0.035, -0.1267, 4.286e-18), (0.03031, -0.1267, -0.0175), (0.0175, -0.1267, -0.03031), (1.49e-08, -0.1267, -0.035), (-0.0175, -0.1267, -0.03031), (-0.03031, -0.1267, -0.0175), (-0.035, -0.5267, 1.774e-07), (-0.03031, -0.5267, 0.0175), (-0.0175, -0.5267, 0.03031), (1.49e-08, -0.5267, 0.035), (0.0175, -0.5267, 0.03031), (0.03031, -0.5267, 0.0175), (0.035, -0.5267, 1.774e-07), (0.03031, -0.5267, -0.0175), (0.0175, -0.5267, -0.03031), (1.49e-08, -0.5267, -0.035), (-0.0175, -0.5267, -0.03031), (-0.03031, -0.5267, -0.0175)], [], [(12, 24, 25, 13), (13, 25, 26, 14), (14, 26, 27, 15), (15, 27, 28, 16), (16, 28, 29, 17), (17, 29, 30, 18), (18, 30, 31, 19), (19, 31, 32, 20), (20, 32, 33, 21), (21, 33, 34, 22), (22, 34, 35, 23), (23, 35, 24, 12), (24, 36, 37, 25), (25, 37, 38, 26), (26, 38, 39, 27), (27, 39, 40, 28), (28, 40, 41, 29), (29, 41, 42, 30), (30, 42, 43, 31), (31, 43, 44, 32), (32, 44, 45, 33), (33, 45, 46, 34), (34, 46, 47, 35), (35, 47, 36, 24), (36, 48, 49, 37), (37, 49, 50, 38), (38, 50, 51, 39), (39, 51, 52, 40), (40, 52, 53, 41), (41, 53, 54, 42), (42, 54, 55, 43), (43, 55, 56, 44), (44, 56, 57, 45), (45, 57, 58, 46), (46, 58, 59, 47), (47, 59, 48, 36), (48, 60, 61, 49), (49, 61, 62, 50), (50, 62, 63, 51), (51, 63, 64, 52), (52, 64, 65, 53), (53, 65, 66, 54), (54, 66, 67, 55), (55, 67, 68, 56), (56, 68, 69, 57), (57, 69, 70, 58), (58, 70, 71, 59), (59, 71, 60, 48), (60, 72, 73, 61), (61, 73, 74, 62), (62, 74, 75, 63), (63, 75, 76, 64), (64, 76, 77, 65), (65, 77, 78, 66), (66, 78, 79, 67), (67, 79, 80, 68), (68, 80, 81, 69), (69, 81, 82, 70), (70, 82, 83, 71), (71, 83, 72, 60), (72, 84, 85, 73), (73, 85, 86, 74), (74, 86, 87, 75), (75, 87, 88, 76), (76, 88, 89, 77), (77, 89, 90, 78), (78, 90, 91, 79), (79, 91, 92, 80), (80, 92, 93, 81), (81, 93, 94, 82), (82, 94, 95, 83), (83, 95, 84, 72), (84, 96, 97, 85), (85, 97, 98, 86), (86, 98, 99, 87), (87, 99, 100, 88), (88, 100, 101, 89), (89, 101, 102, 90), (90, 102, 103, 91), (91, 103, 104, 92), (92, 104, 105, 93), (93, 105, 106, 94), (94, 106, 107, 95), (95, 107, 96, 84), (96, 108, 109, 97), (97, 109, 110, 98), (98, 110, 111, 99), (99, 111, 112, 100), (100, 112, 113, 101), (101, 113, 114, 102), (102, 114, 115, 103), (103, 115, 116, 104), (104, 116, 117, 105), (105, 117, 118, 106), (106, 118, 119, 107), (107, 119, 108, 96), (108, 0, 1, 109), (109, 1, 2, 110), (110, 2, 3, 111), (111, 3, 4, 112), (112, 4, 5, 113), (113, 5, 6, 114), (114, 6, 7, 115), (115, 7, 8, 116), (116, 8, 9, 117), (117, 9, 10, 118), (118, 10, 11, 119), (119, 11, 0, 108), (3, 2, 122, 123), (21, 22, 142, 141), (17, 18, 138, 137), (7, 6, 126, 127), (11, 10, 130, 131), (9, 8, 128, 129), (8, 7, 127, 128), (18, 19, 139, 138), (5, 4, 124, 125), (1, 0, 120, 121), (6, 5, 125, 126), (14, 15, 135, 134), (0, 11, 131, 120), (2, 1, 121, 122), (12, 13, 133, 132), (19, 20, 140, 139), (16, 17, 137, 136), (4, 3, 123, 124), (10, 9, 129, 130), (22, 23, 143, 142), (23, 12, 132, 143), (13, 14, 134, 133), (15, 16, 136, 135), (20, 21, 141, 140), (133, 134, 158, 157), (120, 131, 155, 144), (138, 139, 163, 162), (129, 128, 152, 153), (121, 120, 144, 145), (141, 142, 166, 165), (123, 122, 146, 147), (142, 143, 167, 166), (128, 127, 151, 152), (125, 124, 148, 149), (130, 129, 153, 154), (131, 130, 154, 155), (135, 136, 160, 159), (136, 137, 161, 160), (127, 126, 150, 151), (134, 135, 159, 158), (132, 133, 157, 156), (122, 121, 145, 146), (126, 125, 149, 150), (143, 132, 156, 167), (124, 123, 147, 148), (139, 140, 164, 163), (137, 138, 162, 161), (140, 141, 165, 164), (148, 147, 146, 145, 144, 155, 154, 153, 152, 151, 150, 149), (156, 157, 158, 159, 160, 161, 162, 163, 164, 165, 166, 167), (168, 179, 178, 177, 176, 175, 174, 173, 172, 171, 170, 169), (180, 181, 182, 183, 184, 185, 186, 187, 188, 189, 190, 191), (179, 168, 180, 191), (173, 174, 186, 185), (169, 170, 182, 181), (172, 173, 185, 184), (174, 175, 187, 186), (170, 171, 183, 182), (177, 178, 190, 189), (178, 179, 191, 190), (175, 176, 188, 187), (176, 177, 189, 188), (171, 172, 184, 183), (168, 169, 181, 180)])
me_torus.use_remesh_preserve_volume = False
me_torus.use_remesh_preserve_attributes = False
me_torus.use_mirror_vertex_groups = False
me_torus.update()
me_cylinder = bpy.data.meshes.new('Cylinder')
me_cylinder.from_pydata([(0.0, 0.083, -2.1), (0.0, 0.083, 2.1), (0.0415, 0.07188, -2.1), (0.0415, 0.07188, 2.1), (0.07188, 0.0415, -2.1), (0.07188, 0.0415, 2.1), (0.083, -3.628e-09, -2.1), (0.083, -3.628e-09, 2.1), (0.07188, -0.0415, -2.1), (0.07188, -0.0415, 2.1), (0.0415, -0.07188, -2.1), (0.0415, -0.07188, 2.1), (1.253e-08, -0.083, -2.1), (1.253e-08, -0.083, 2.1), (-0.0415, -0.07188, -2.1), (-0.0415, -0.07188, 2.1), (-0.07188, -0.0415, -2.1), (-0.07188, -0.0415, 2.1), (-0.083, -3.859e-08, -2.1), (-0.083, -3.859e-08, 2.1), (-0.07188, 0.0415, -2.1), (-0.07188, 0.0415, 2.1), (-0.0415, 0.07188, -2.1), (-0.0415, 0.07188, 2.1), (0.0, 0.083, 1.459), (0.0, 0.083, 1.502), (0.0415, 0.07188, 1.502), (0.0415, 0.07188, 1.459), (0.07188, 0.0415, 1.502), (0.07188, 0.0415, 1.459), (0.083, -3.628e-09, 1.502), (0.083, -3.628e-09, 1.459), (0.07188, -0.0415, 1.502), (0.07188, -0.0415, 1.459), (0.0415, -0.07188, 1.502), (0.0415, -0.07188, 1.459), (1.253e-08, -0.083, 1.502), (1.253e-08, -0.083, 1.459), (-0.0415, -0.07188, 1.502), (-0.0415, -0.07188, 1.459), (-0.07188, -0.0415, 1.502), (-0.07188, -0.0415, 1.459), (-0.083, -3.859e-08, 1.502), (-0.083, -3.859e-08, 1.459), (-0.07188, 0.0415, 1.502), (-0.07188, 0.0415, 1.459), (-0.0415, 0.07188, 1.502), (-0.0415, 0.07188, 1.459), (2.235e-09, 0.083, 1.502), (2.235e-09, 0.083, 1.459), (0.0664, 0.07188, 1.459), (0.0664, 0.07188, 1.502), (0.115, 0.0415, 1.459), (0.115, 0.0415, 1.502), (0.1328, -3.628e-09, 1.459), (0.1328, -3.628e-09, 1.502), (0.115, -0.0415, 1.459), (0.115, -0.0415, 1.502), (0.0664, -0.07188, 1.459), (0.0664, -0.07188, 1.502), (2.229e-08, -0.083, 1.459), (2.229e-08, -0.083, 1.502), (-0.0664, -0.07188, 1.459), (-0.0664, -0.07188, 1.502), (-0.115, -0.0415, 1.459), (-0.115, -0.0415, 1.502), (-0.1328, -3.859e-08, 1.459), (-0.1328, -3.859e-08, 1.502), (-0.115, 0.0415, 1.459), (-0.115, 0.0415, 1.502), (-0.0664, 0.07188, 1.459), (-0.0664, 0.07188, 1.502), (3.713e-10, 0.09954, -2.1), (0.04977, 0.08621, -2.1), (0.08621, 0.04977, -2.1), (0.09954, -2.123e-09, -2.1), (0.08621, -0.04977, -2.1), (0.04977, -0.08621, -2.1), (1.54e-08, -0.09954, -2.1), (-0.04977, -0.08621, -2.1), (-0.08621, -0.04977, -2.1), (-0.09954, -4.405e-08, -2.1), (-0.08621, 0.04977, -2.1), (-0.04977, 0.08621, -2.1), (3.713e-10, 0.09954, -2.1), (0.04977, 0.08621, -2.1), (0.08621, 0.04977, -2.1), (0.09954, -2.123e-09, -2.1), (0.08621, -0.04977, -2.1), (0.04977, -0.08621, -2.1), (1.54e-08, -0.09954, -2.1), (-0.04977, -0.08621, -2.1), (-0.08621, -0.04977, -2.1), (-0.09954, -4.405e-08, -2.1), (-0.08621, 0.04977, -2.1), (-0.04977, 0.08621, -2.1), (0.02489, 0.09288, -2.1), (0.06799, 0.06799, -2.1), (0.09288, 0.02489, -2.1), (0.09288, -0.02489, -2.1), (0.06799, -0.06799, -2.1), (0.02489, -0.09288, -2.1), (-0.02489, -0.09288, -2.1), (-0.06799, -0.06799, -2.1), (-0.09288, -0.02489, -2.1), (-0.09288, 0.02489, -2.1), (-0.06799, 0.06799, -2.1), (-0.02489, 0.09288, -2.1), (3.713e-10, 0.09954, -2.1), (0.04977, 0.08621, -2.1), (0.08621, 0.04977, -2.1), (0.09954, -2.123e-09, -2.1), (0.08621, -0.04977, -2.1), (0.04977, -0.08621, -2.1), (1.54e-08, -0.09954, -2.1), (-0.04977, -0.08621, -2.1), (-0.08621, -0.04977, -2.1), (-0.09954, -4.405e-08, -2.1), (-0.08621, 0.04977, -2.1), (-0.04977, 0.08621, -2.1), (0.02489, 0.09288, -2.1), (0.06799, 0.06799, -2.1), (0.09288, 0.02489, -2.1), (0.09288, -0.02489, -2.1), (0.06799, -0.06799, -2.1), (0.02489, -0.09288, -2.1), (-0.02489, -0.09288, -2.1), (-0.06799, -0.06799, -2.1), (-0.09288, -0.02489, -2.1), (-0.09288, 0.02489, -2.1), (-0.06799, 0.06799, -2.1), (-0.02489, 0.09288, -2.1), (3.713e-10, 0.09954, -2.4), (0.04977, 0.08621, -2.4), (0.08621, 0.04977, -2.4), (0.09954, -2.123e-09, -2.4), (0.08621, -0.04977, -2.4), (0.04977, -0.08621, -2.4), (1.54e-08, -0.09954, -2.4), (-0.04977, -0.08621, -2.4), (-0.08621, -0.04977, -2.4), (-0.09954, -4.405e-08, -2.4), (-0.08621, 0.04977, -2.4), (-0.04977, 0.08621, -2.4), (0.02489, 0.09288, -2.4), (0.06799, 0.06799, -2.4), (0.09288, 0.02489, -2.4), (0.09288, -0.02489, -2.4), (0.06799, -0.06799, -2.4), (0.02489, -0.09288, -2.4), (-0.02489, -0.09288, -2.4), (-0.06799, -0.06799, -2.4), (-0.09288, -0.02489, -2.4), (-0.09288, 0.02489, -2.4), (-0.06799, 0.06799, -2.4), (-0.02489, 0.09288, -2.4), (-3.725e-09, 0.02489, -3.273), (0.01589, 0.02489, -3.26), (0.02752, 0.02489, -3.223), (0.2335, -2.123e-09, -3.198), (0.02752, -0.02489, -3.223), (0.01589, -0.02489, -3.26), (5.588e-09, -0.02489, -3.273), (-0.01589, -0.02489, -3.26), (-0.02752, -0.02489, -3.223), (-0.2335, -4.405e-08, -3.198), (-0.02752, 0.02489, -3.223), (-0.01589, 0.02489, -3.26), (0.007944, 0.02489, -3.266), (0.0217, 0.02489, -3.241), (0.02965, 0.02489, -3.198), (0.02965, -0.02489, -3.198), (0.0217, -0.02489, -3.241), (0.007944, -0.02489, -3.266), (-0.007944, -0.02489, -3.266), (-0.0217, -0.02489, -3.241), (-0.02965, -0.02489, -3.198), (-0.02965, 0.02489, -3.198), (-0.0217, 0.02489, -3.241), (-0.007944, 0.02489, -3.266), (-3.725e-09, 0.02489, -3.273), (0.01589, 0.02489, -3.26), (0.02752, 0.02489, -3.223), (0.2335, -2.123e-09, -3.198), (0.02752, -0.02489, -3.223), (0.01589, -0.02489, -3.26), (5.588e-09, -0.02489, -3.273), (-0.01589, -0.02489, -3.26), (-0.02752, -0.02489, -3.223), (-0.2335, -4.405e-08, -3.198), (-0.02752, 0.02489, -3.223), (-0.01589, 0.02489, -3.26), (0.007944, 0.02489, -3.266), (0.0217, 0.02489, -3.241), (0.02965, 0.02489, -3.198), (0.02965, -0.02489, -3.198), (0.0217, -0.02489, -3.241), (0.007944, -0.02489, -3.266), (-0.007944, -0.02489, -3.266), (-0.0217, -0.02489, -3.241), (-0.02965, -0.02489, -3.198), (-0.02965, 0.02489, -3.198), (-0.0217, 0.02489, -3.241), (-0.007944, 0.02489, -3.266), (-3.458e-09, 0.02489, -4.038), (0.0135, 0.02489, -4.038), (0.02339, 0.02489, -4.038), (0.1984, -2.123e-09, -4.038), (0.02339, -0.02489, -4.038), (0.0135, -0.02489, -4.038), (4.459e-09, -0.02489, -4.038), (-0.0135, -0.02489, -4.038), (-0.02339, -0.02489, -4.038), (-0.1984, -4.405e-08, -4.038), (-0.02339, 0.02489, -4.038), (-0.0135, 0.02489, -4.038), (0.006752, 0.02489, -4.038), (0.01845, 0.02489, -4.038), (0.0252, 0.02489, -4.038), (0.0252, -0.02489, -4.038), (0.01845, -0.02489, -4.038), (0.006752, -0.02489, -4.038), (-0.006752, -0.02489, -4.038), (-0.01845, -0.02489, -4.038), (-0.0252, -0.02489, -4.038), (-0.0252, 0.02489, -4.038), (-0.01845, 0.02489, -4.038), (-0.006752, 0.02489, -4.038)], [], [(25, 1, 3, 26), (26, 3, 5, 28), (28, 5, 7, 30), (30, 7, 9, 32), (32, 9, 11, 34), (34, 11, 13, 36), (36, 13, 15, 38), (38, 15, 17, 40), (40, 17, 19, 42), (42, 19, 21, 44), (3, 1, 23, 21, 19, 17, 15, 13, 11, 9, 7, 5), (46, 23, 1, 25), (44, 21, 23, 46), (22, 0, 72, 83), (0, 24, 27, 2), (48, 25, 26, 51), (2, 27, 29, 4), (51, 26, 28, 53), (4, 29, 31, 6), (53, 28, 30, 55), (6, 31, 33, 8), (55, 30, 32, 57), (8, 33, 35, 10), (57, 32, 34, 59), (10, 35, 37, 12), (59, 34, 36, 61), (12, 37, 39, 14), (61, 36, 38, 63), (14, 39, 41, 16), (63, 38, 40, 65), (16, 41, 43, 18), (65, 40, 42, 67), (18, 43, 45, 20), (67, 42, 44, 69), (22, 47, 24, 0), (71, 46, 25, 48), (20, 45, 47, 22), (69, 44, 46, 71), (24, 49, 50, 27), (49, 48, 51, 50), (27, 50, 52, 29), (50, 51, 53, 52), (29, 52, 54, 31), (52, 53, 55, 54), (31, 54, 56, 33), (54, 55, 57, 56), (33, 56, 58, 35), (56, 57, 59, 58), (35, 58, 60, 37), (58, 59, 61, 60), (37, 60, 62, 39), (60, 61, 63, 62), (39, 62, 64, 41), (62, 63, 65, 64), (41, 64, 66, 43), (64, 65, 67, 66), (43, 66, 68, 45), (66, 67, 69, 68), (47, 70, 49, 24), (70, 71, 48, 49), (45, 68, 70, 47), (68, 69, 71, 70), (20, 22, 83, 82), (18, 20, 82, 81), (16, 18, 81, 80), (14, 16, 80, 79), (12, 14, 79, 78), (10, 12, 78, 77), (8, 10, 77, 76), (6, 8, 76, 75), (4, 6, 75, 74), (2, 4, 74, 73), (0, 2, 73, 72), (83, 72, 84, 107, 95), (82, 83, 95, 106, 94), (81, 82, 94, 105, 93), (80, 81, 93, 104, 92), (79, 80, 92, 103, 91), (78, 79, 91, 102, 90), (77, 78, 90, 101, 89), (76, 77, 89, 100, 88), (75, 76, 88, 99, 87), (74, 75, 87, 98, 86), (73, 74, 86, 97, 85), (72, 73, 85, 96, 84), (94, 106, 130, 118), (97, 86, 110, 121), (92, 104, 128, 116), (106, 95, 119, 130), (90, 102, 126, 114), (104, 93, 117, 128), (88, 100, 124, 112), (102, 91, 115, 126), (100, 89, 113, 124), (86, 98, 122, 110), (95, 107, 131, 119), (98, 87, 111, 122), (84, 96, 120, 108), (93, 105, 129, 117), (96, 85, 109, 120), (107, 84, 108, 131), (91, 103, 127, 115), (105, 94, 118, 129), (89, 101, 125, 113), (103, 92, 116, 127), (101, 90, 114, 125), (87, 99, 123, 111), (99, 88, 112, 123), (85, 97, 121, 109), (116, 128, 152, 140), (129, 118, 142, 153), (114, 126, 150, 138), (127, 116, 140, 151), (112, 124, 148, 136), (125, 114, 138, 149), (123, 112, 136, 147), (110, 122, 146, 134), (119, 131, 155, 143), (121, 110, 134, 145), (108, 120, 144, 132), (117, 129, 153, 141), (130, 119, 143, 154), (115, 127, 151, 139), (128, 117, 141, 152), (113, 125, 149, 137), (126, 115, 139, 150), (124, 113, 137, 148), (111, 123, 147, 135), (122, 111, 135, 146), (109, 121, 145, 133), (118, 130, 154, 142), (120, 109, 133, 144), (131, 108, 132, 155), (136, 148, 172, 160), (149, 138, 162, 173), (147, 136, 160, 171), (134, 146, 170, 158), (143, 155, 179, 167), (145, 134, 158, 169), (132, 144, 168, 156), (141, 153, 177, 165), (154, 143, 167, 178), (139, 151, 175, 163), (152, 141, 165, 176), (137, 149, 173, 161), (150, 139, 163, 174), (148, 137, 161, 172), (135, 147, 171, 159), (146, 135, 159, 170), (133, 145, 169, 157), (142, 154, 178, 166), (144, 133, 157, 168), (155, 132, 156, 179), (140, 152, 176, 164), (153, 142, 166, 177), (138, 150, 174, 162), (151, 140, 164, 175), (167, 179, 203, 191), (169, 158, 182, 193), (156, 168, 192, 180), (165, 177, 201, 189), (178, 167, 191, 202), (163, 175, 199, 187), (176, 165, 189, 200), (161, 173, 197, 185), (174, 163, 187, 198), (172, 161, 185, 196), (159, 171, 195, 183), (170, 159, 183, 194), (157, 169, 193, 181), (166, 178, 202, 190), (168, 157, 181, 192), (179, 156, 180, 203), (164, 176, 200, 188), (177, 166, 190, 201), (162, 174, 198, 186), (175, 164, 188, 199), (160, 172, 196, 184), (173, 162, 186, 197), (171, 160, 184, 195), (158, 170, 194, 182), (187, 199, 223, 211), (200, 189, 213, 224), (185, 197, 221, 209), (198, 187, 211, 222), (196, 185, 209, 220), (183, 195, 219, 207), (194, 183, 207, 218), (181, 193, 217, 205), (190, 202, 226, 214), (192, 181, 205, 216), (203, 180, 204, 227), (188, 200, 224, 212), (201, 190, 214, 225), (186, 198, 222, 210), (199, 188, 212, 223), (184, 196, 220, 208), (197, 186, 210, 221), (195, 184, 208, 219), (182, 194, 218, 206), (191, 203, 227, 215), (193, 182, 206, 217), (180, 192, 216, 204), (189, 201, 225, 213), (202, 191, 215, 226), (216, 205, 217, 206, 218, 207, 219, 208, 220, 209, 221, 210, 222, 211, 223, 212, 224, 213, 225, 214, 226, 215, 227, 204)])
me_cylinder.use_remesh_preserve_volume = False
me_cylinder.use_remesh_preserve_attributes = False
me_cylinder.use_mirror_vertex_groups = False
me_cylinder.update()
me_cube_002 = bpy.data.meshes.new('Cube.002')
me_cube_002.from_pydata([(-1.0, -1.0, -1.0), (-1.0, 1.0, -1.0), (1.0, 1.0, -1.0), (1.0, -1.0, -1.0), (-1.0, -1.0, 1.0), (-1.0, 1.0, 1.0), (1.0, 1.0, 1.0), (1.0, -1.0, 1.0)], [], [(4, 5, 1, 0), (5, 6, 2, 1), (6, 7, 3, 2), (7, 4, 0, 3), (0, 1, 2, 3), (7, 6, 5, 4)])
me_cube_002.use_remesh_preserve_volume = False
me_cube_002.use_remesh_preserve_attributes = False
me_cube_002.use_mirror_vertex_groups = False
me_cube_002.update()
me_cube_001 = bpy.data.meshes.new('Cube.001')
me_cube_001.from_pydata([(-1.0, -1.0, -1.0), (-1.0, 1.0, -1.0), (1.0, 1.0, -1.0), (1.0, -1.0, -1.0), (-1.0, -1.0, 1.0), (-1.0, 1.0, 1.0), (1.0, 1.0, 1.0), (1.0, -1.0, 1.0)], [], [(4, 5, 1, 0), (5, 6, 2, 1), (6, 7, 3, 2), (7, 4, 0, 3), (0, 1, 2, 3), (7, 6, 5, 4)])
me_cube_001.use_remesh_preserve_volume = False
me_cube_001.use_remesh_preserve_attributes = False
me_cube_001.use_mirror_vertex_groups = False
me_cube_001.update()

# ---- objects
ob_lamp_001 = bpy.data.objects.new('Lamp.001', light_lamp_001)
ob_boats = bpy.data.objects.new('Boats', me_cube_012)
ob_oarlock_l = bpy.data.objects.new('OarLock-L', me_torus_001)
ob_oar_l = bpy.data.objects.new('Oar-L', me_cylinder_001)
ob_oarlock_r = bpy.data.objects.new('OarLock-R', me_torus)
ob_oar_r = bpy.data.objects.new('Oar-R', me_cylinder)
ob_lamp = bpy.data.objects.new('Lamp', light_lamp)
ob_camera = bpy.data.objects.new('Camera', cam_camera)
ob_cube_002 = bpy.data.objects.new('Cube.002', me_cube_002)
ob_cube_001 = bpy.data.objects.new('Cube.001', me_cube_001)

# ---- transforms, parenting, visibility, modifiers, constraints
ob_lamp_001.location = (4.739, 0.2, 5.904)
ob_lamp_001.rotation_euler = (0.6503, 0.05522, 1.866)
ob_lamp_001.lock_rotations_4d = False
ob_lamp_001.empty_display_type = 'ARROWS'
ob_lamp_001.color = (0.0, 0.0, 0.0, 0.0)
ob_lamp_001.lineart.crease_threshold = 0.0
ob_boats.location = (0.0, 3.0, -0.397)
ob_boats.scale = (2.198, 0.5, 0.083)
ob_boats.lineart.crease_threshold = 0.0
_vg = ob_boats.vertex_groups.new(name='fixture')
ob_oarlock_l.parent = ob_boats
ob_oarlock_l.matrix_parent_inverse = Matrix(((0.4549, 0.0, 0.0, -0.0), (0.0, 2.0, 0.0, -6.0), (0.0, 0.0, 12.05, 4.783), (0.0, 0.0, 0.0, 1.0)))
ob_oarlock_l.location = (2.158, 1.2, -0.02081)
ob_oarlock_l.rotation_euler = (1.571, 0.0, 3.927)
ob_oarlock_l.lineart.crease_threshold = 0.0
_vg = ob_oarlock_l.vertex_groups.new(name='pin')
ob_oar_l.parent = ob_oarlock_l
ob_oar_l.location = (0.0, 0.0, 0.0)
ob_oar_l.rotation_euler = (7.739e-08, 0.7854, 1.571)
ob_oar_l.lineart.crease_threshold = 0.0
ob_oarlock_r.parent = ob_boats
ob_oarlock_r.matrix_parent_inverse = Matrix(((0.4549, 0.0, 0.0, -0.0), (0.0, 2.0, 0.0, -6.0), (0.0, 0.0, 12.05, 4.783), (0.0, 0.0, 0.0, 1.0)))
ob_oarlock_r.location = (-2.186, 1.2, -0.02081)
ob_oarlock_r.rotation_euler = (1.571, -0.0, 2.356)
ob_oarlock_r.lineart.crease_threshold = 0.0
_vg = ob_oarlock_r.vertex_groups.new(name='pin')
ob_oar_r.parent = ob_oarlock_r
ob_oar_r.location = (0.0, 0.0, 0.0)
ob_oar_r.rotation_euler = (-6.907e-09, 0.7854, 1.571)
ob_oar_r.lineart.crease_threshold = 0.0
ob_lamp.location = (-1.9, -6.8, 5.904)
ob_lamp.rotation_euler = (0.6503, 0.05522, 1.866)
ob_lamp.lock_rotations_4d = False
ob_lamp.empty_display_type = 'ARROWS'
ob_lamp.color = (0.0, 0.0, 0.0, 0.0)
ob_lamp.lineart.crease_threshold = 0.0
ob_camera.location = (8.457, -12.26, 3.429)
ob_camera.rotation_euler = (1.284, -4.904e-07, 0.567)
ob_camera.scale = (1.0, 1.0, 1.0)
ob_camera.lock_rotations_4d = False
ob_camera.empty_display_type = 'ARROWS'
ob_camera.color = (0.0, 0.0, 0.0, 0.0)
ob_camera.display_type = 'WIRE'
ob_camera.lineart.crease_threshold = 0.0
ob_cube_002.location = (0.002644, 0.01231, -1.878)
ob_cube_002.scale = (1.843, 4.915, 0.75)
ob_cube_002.lineart.crease_threshold = 0.0
ob_cube_001.location = (0.002644, 0.01231, -1.034)
ob_cube_001.scale = (2.333, 4.915, 0.75)
ob_cube_001.lineart.crease_threshold = 0.0

# ---- collection membership
col_collection_1.objects.link(ob_lamp_001)
col_collection_1.objects.link(ob_boats)
col_collection_1.objects.link(ob_oarlock_l)
col_collection_1.objects.link(ob_oar_l)
col_collection_1.objects.link(ob_oarlock_r)
col_collection_1.objects.link(ob_oar_r)
col_collection_1.objects.link(ob_lamp)
col_collection_1.objects.link(ob_camera)
col_collection_2.objects.link(ob_cube_002)
col_collection_2.objects.link(ob_cube_001)

# ---- scene / render settings (as saved in the file)
scene.camera = ob_camera
scene.frame_start = 1; scene.frame_end = 250; scene.frame_set(58)
scene.render.engine = 'BLENDER_EEVEE_NEXT'
scene.render.resolution_percentage = 50
scene.render.dither_intensity = 0.0
scene.cycles.use_denoising = False
scene.cycles.samples = 10
scene.cycles.sampling_pattern = 'TABULATED_SOBOL'
scene.cycles.light_sampling_threshold = 0.0
scene.cycles.use_adaptive_sampling = False
scene.cycles.use_light_tree = False
scene.cycles.blur_glossy = 0.0
scene.cycles.volume_bounces = 1
scene.cycles.pixel_filter_type = 'GAUSSIAN'
scene.cycles.sample_clamp_indirect = 0.0
scene.view_settings.view_transform = 'Standard'
bpy.context.view_layer.update()
